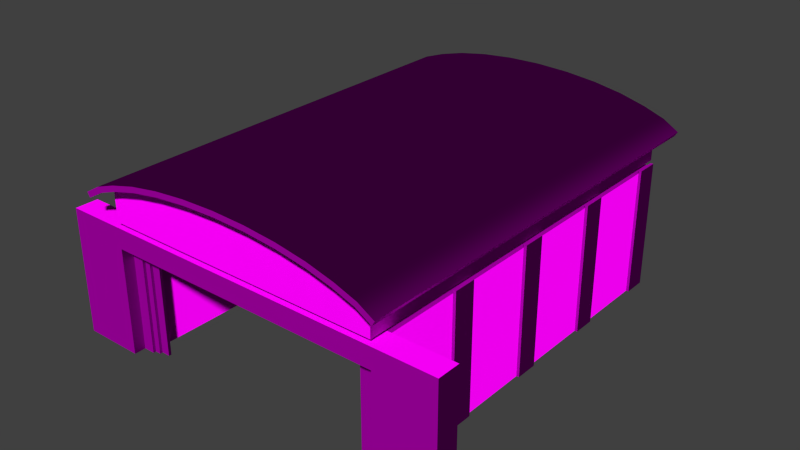 # Source: decoration_buildings_hangar_1.blend  (saved by Blender 2.70.0; exported with 4.5.12 LTS)
import bpy
from mathutils import Matrix  # noqa: F401  (used for matrix-valued properties, if any)

bpy.ops.wm.read_factory_settings(use_empty=True)
scene = bpy.context.scene
scene.name = 'Scene'

# ---- collections
col_collection_1 = bpy.data.collections.new('Collection 1'); scene.collection.children.link(col_collection_1)

# ---- images (referenced by path relative to the original .blend; pixels are not part of the script)
import os
ASSET_DIR = os.environ.get("B2B_ASSET_DIR", "")  # directory of the original .blend (textures are referenced by path, not embedded)
HERE = os.path.dirname(os.path.abspath(__file__))  # packed textures are extracted next to this script under _unpacked/

def load_image(name, relpath, width, height, colorspace="sRGB"):
    """Load a texture the original file referenced (path relative to the .blend, or extracted next to this script)."""
    p = next((c for c in (os.path.join(HERE, relpath), os.path.join(ASSET_DIR, relpath)) if relpath and os.path.exists(c)), "")
    if p:
        img = bpy.data.images.load(p, check_existing=True)
        img.name = name
    else:  # same state as the original file: an image datablock whose file is absent (Cycles renders it pink)
        img = bpy.data.images.new(name, width, height)
        img.source = "FILE"
        img.filepath = "//" + (relpath or name)
    img.colorspace_settings.name = colorspace
    return img
img_decoration_buildings_stone_2_normal_jpg = load_image('decoration_buildings_stone_2_normal.jpg', 'Texturen/decoration_buildings_stone_2_normal.jpg', 1024, 1024, 'sRGB')
img_decoration_buildings_stone_2_diffuse_jpg = load_image('decoration_buildings_stone_2_diffuse.jpg', 'Texturen/decoration_buildings_stone_2_diffuse.jpg', 1024, 1024, 'sRGB')
img_decoration_buildings_metal_1_diffuse_jpg = load_image('decoration_buildings_metal_1_diffuse.jpg', 'Texturen/decoration_buildings_metal_1_diffuse.jpg', 1024, 1024, 'sRGB')
img_decoration_buildings_metal_1_normal_jpg = load_image('decoration_buildings_metal_1_normal.jpg', 'Texturen/decoration_buildings_metal_1_normal.jpg', 1024, 1024, 'sRGB')

# ---- materials (node trees are filled in below, after node groups)
mat_decoration_buildings_hangar_1_base_stone_2 = bpy.data.materials.new('decoration_buildings_hangar_1_base_stone_2')
mat_decoration_buildings_hangar_1_base_stone_2.alpha_threshold = 0.0
mat_decoration_buildings_hangar_1_base_stone_2.roughness = 0.5
mat_decoration_buildings_hangar_1_base_stone_2.line_color = (0.0, 0.0, 0.0, 1.0)
mat_decoration_buildings_hangar_1_roof_metal_1 = bpy.data.materials.new('decoration_buildings_hangar_1_roof_metal_1')
mat_decoration_buildings_hangar_1_roof_metal_1.alpha_threshold = 0.0
mat_decoration_buildings_hangar_1_roof_metal_1.roughness = 0.5
mat_decoration_buildings_hangar_1_roof_metal_1.line_color = (0.0, 0.0, 0.0, 1.0)

# ---- material node trees
mat_decoration_buildings_hangar_1_base_stone_2.use_nodes = True; mat_decoration_buildings_hangar_1_base_stone_2.node_tree.nodes.clear()
_N = mat_decoration_buildings_hangar_1_base_stone_2.node_tree.nodes; _L = mat_decoration_buildings_hangar_1_base_stone_2.node_tree.links
n0 = _N.new('ShaderNodeOutputMaterial'); n0.name = 'Material Output'; n0.location = (300, 300)
n1 = _N.new('ShaderNodeBsdfDiffuse'); n1.name = 'Diffuse BSDF'; n1.location = (10, 300)
n2 = _N.new('ShaderNodeTexCoord'); n2.name = 'Texture Coordinate'; n2.location = (-627, 325)
n3 = _N.new('ShaderNodeNormalMap'); n3.name = 'Normal Map'; n3.location = (-203, 169)
n4 = _N.new('ShaderNodeTexImage'); n4.name = 'Image Texture.001'; n4.location = (-419, 184)
n4.width = 140
n4.image = img_decoration_buildings_stone_2_normal_jpg
n5 = _N.new('ShaderNodeTexImage'); n5.name = 'Image Texture'; n5.location = (-412, 421)
n5.width = 140
n5.image = img_decoration_buildings_stone_2_diffuse_jpg
_L.new(n1.outputs[0], n0.inputs[0])
_L.new(n2.outputs[2], n5.inputs[0])
_L.new(n2.outputs[2], n4.inputs[0])
_L.new(n5.outputs[0], n1.inputs[0])
_L.new(n4.outputs[0], n3.inputs[1])
_L.new(n3.outputs[0], n1.inputs[2])
n0.is_active_output = True
mat_decoration_buildings_hangar_1_roof_metal_1.use_nodes = True; mat_decoration_buildings_hangar_1_roof_metal_1.node_tree.nodes.clear()
_N = mat_decoration_buildings_hangar_1_roof_metal_1.node_tree.nodes; _L = mat_decoration_buildings_hangar_1_roof_metal_1.node_tree.links
n0 = _N.new('ShaderNodeOutputMaterial'); n0.name = 'Material Output'; n0.location = (300, 300)
n1 = _N.new('ShaderNodeBsdfDiffuse'); n1.name = 'Diffuse BSDF'; n1.location = (10, 300)
n2 = _N.new('ShaderNodeTexImage'); n2.name = 'Image Texture'; n2.location = (-444, 328)
n2.width = 140
n2.image = img_decoration_buildings_metal_1_diffuse_jpg
n3 = _N.new('ShaderNodeTexImage'); n3.name = 'Image Texture.001'; n3.location = (-462, 82)
n3.width = 140
n3.image = img_decoration_buildings_metal_1_normal_jpg
n4 = _N.new('ShaderNodeTexCoord'); n4.name = 'Texture Coordinate'; n4.location = (-717, 307)
n5 = _N.new('ShaderNodeNormalMap'); n5.name = 'Normal Map'; n5.location = (-221, 100)
_L.new(n1.outputs[0], n0.inputs[0])
_L.new(n4.outputs[2], n2.inputs[0])
_L.new(n4.outputs[2], n3.inputs[0])
_L.new(n2.outputs[0], n1.inputs[0])
_L.new(n3.outputs[0], n5.inputs[1])
_L.new(n5.outputs[0], n1.inputs[2])
n0.is_active_output = True

# ---- world
world_world = bpy.data.worlds.new('World'); scene.world = world_world
world_world.color = (0.05088, 0.05088, 0.05088)
world_world.use_sun_shadow = False
world_world.sun_shadow_jitter_overblur = 0.0
world_world.cycles.sampling_method = 'MANUAL'
world_world.cycles.sample_map_resolution = 256

# ---- meshes
me_cube_029 = bpy.data.meshes.new('Cube.029')
me_cube_029.from_pydata([(-4.0, -0.1, -4.4), (-4.0, -0.2, -4.4), (-4.3, -0.2, -0.7), (-4.0, -0.1, -0.7), (-4.0, -0.2, -0.7), (-4.5, -0.3, -4.4), (-4.3, -0.2, -4.4), (-4.3, -0.3, -4.4), (-4.3, -0.3, -0.7), (-4.9, -0.4, -4.4), (-4.5, -0.4, -4.4), (-4.9, -0.4, -0.7), (-4.5, -0.3, -0.7), (-4.5, -0.4, -0.7), (4.3, -0.2, -4.4), (4.0, -0.1, -4.4), (4.0, -0.2, -4.4), (4.0, -0.1, -0.7), (4.0, -0.2, -0.7), (4.5, -0.3, -4.4), (4.3, -0.3, -4.4), (4.5, -0.3, -0.7), (4.3, -0.2, -0.7), (4.3, -0.3, -0.7), (4.9, -0.4, -4.4), (4.5, -0.4, -4.4), (4.9, -0.4, -0.7), (4.5, -0.4, -0.7)], [], [(3, 4, 1, 0), (13, 11, 9, 10), (17, 15, 16, 18), (23, 20, 19, 21), (27, 25, 24, 26), (4, 2, 6, 1), (2, 8, 7, 6), (8, 12, 5, 7), (12, 13, 10, 5), (18, 16, 14, 22), (22, 14, 20, 23), (21, 19, 25, 27)])
_uv = me_cube_029.uv_layers.new(name='UVMap')
_uv.uv.foreach_set('vector', [0.9985, 0.9998, 0.9715, 0.9998, 0.9715, 0.0001139, 0.9985, 0.0001144, 0.7823, 0.9998, 0.6743, 0.9998, 0.6743, 0.0001147, 0.7823, 0.0001139, 0.3495, 0.9998, 0.3498, 0.0001139, 0.3768, 0.0001232, 0.3765, 0.9998, 0.4846, 0.9998, 0.4849, 0.00016, 0.539, 0.0001783, 0.5386, 0.9998, 0.5656, 0.9998, 0.566, 0.0001876, 0.674, 0.0002242, 0.6737, 0.9999, 0.9715, 0.9998, 0.8904, 0.9998, 0.8904, 0.0001139, 0.9715, 0.0001139, 0.8904, 0.9998, 0.8634, 0.9998, 0.8634, 0.0001139, 0.8904, 0.0001139, 0.8634, 0.9998, 0.8094, 0.9998, 0.8094, 0.0001139, 0.8634, 0.0001139, 0.8094, 0.9998, 0.7823, 0.9998, 0.7823, 0.0001139, 0.8094, 0.0001139, 0.3765, 0.9998, 0.3768, 0.0001232, 0.4579, 0.000151, 0.4576, 0.9998, 0.4576, 0.9998, 0.4579, 0.000151, 0.4849, 0.00016, 0.4846, 0.9998, 0.5386, 0.9998, 0.539, 0.0001783, 0.566, 0.0001876, 0.5656, 0.9998])
me_cube_029.materials.append(mat_decoration_buildings_hangar_1_base_stone_2)
me_cube_029.use_remesh_preserve_volume = False
me_cube_029.use_remesh_preserve_attributes = False
me_cube_029.use_mirror_vertex_groups = False
me_cube_029.update()
me_cube_027 = bpy.data.meshes.new('Cube.027')
me_cube_027.from_pydata([(-4.6, -5.0, -2.0), (-4.6, 7.9, -2.0), (4.6, 7.9, -2.0), (4.6, -5.0, -2.0), (-4.6, -5.0, 2.4), (-4.6, 7.9, 2.4), (4.6, 7.9, 2.4), (4.6, -5.0, 2.4), (-4.9, -5.0, -2.0), (-4.9, 8.2, -2.0), (4.9, 8.2, -2.0), (4.9, -5.0, -2.0), (-4.9, -5.0, 2.4), (-4.9, 8.2, 2.4), (4.9, 8.2, 2.4), (4.9, -5.0, 2.4)], [], [(4, 0, 1, 5), (5, 1, 2, 6), (6, 2, 3, 7), (3, 11, 15, 7), (12, 13, 9, 8), (13, 14, 10, 9), (14, 15, 11, 10), (4, 12, 8, 0), (12, 4, 5, 13), (13, 5, 6, 14), (14, 6, 7, 15)])
_uv = me_cube_027.uv_layers.new(name='UVMap')
_uv.uv.foreach_set('vector', [0.9752, 0.3348, 0.9752, 0.7051, 0.01981, 0.7051, 0.01981, 0.3348, 0.1449, 0.9943, 0.1449, 0.6178, 0.8376, 0.6178, 0.8376, 0.9943, 0.9752, 0.3348, 0.9752, 0.7051, 0.01981, 0.7051, 0.01981, 0.3348, 0.997, 0.3797, 0.9713, 0.3797, 0.9713, 0.002535, 0.997, 0.002535, 0.001326, 0.002172, 0.9977, 0.002171, 0.9977, 0.3796, 0.001326, 0.3797, 0.9136, 0.9962, 0.06981, 0.9962, 0.06981, 0.6174, 0.9136, 0.6174, 0.001326, 0.002172, 0.9977, 0.002171, 0.9977, 0.3796, 0.001326, 0.3797, 0.0008822, 0.004456, 0.02648, 0.004456, 0.02648, 0.3799, 0.0008822, 0.3799, 0.2629, 1.45, 0.2629, 1.438, 0.7515, 1.438, 0.7629, 1.45, 0.7629, 1.45, 0.7515, 1.438, 0.7515, 1.09, 0.7629, 1.079, 0.7629, 1.079, 0.7515, 1.09, 0.2629, 1.09, 0.2629, 1.079])
me_cube_027.materials.append(mat_decoration_buildings_hangar_1_base_stone_2)
me_cube_027.use_remesh_preserve_volume = False
me_cube_027.use_remesh_preserve_attributes = False
me_cube_027.use_mirror_vertex_groups = False
me_cube_027.update()
me_cube_023 = bpy.data.meshes.new('Cube.023')
me_cube_023.from_pydata([(-5.0, -3.3, 0.0), (-5.0, -2.5, 0.0), (-4.9, -2.5, 0.0), (-4.9, -3.3, 0.0), (-5.0, -3.3, 4.5), (-5.0, -2.5, 4.5), (-4.9, -2.5, 4.5), (-4.9, -3.3, 4.5), (-5.0, -6.6, 0.0), (-5.0, -5.8, 0.0), (-4.9, -5.8, 0.0), (-4.9, -6.6, 0.0), (-5.0, -6.6, 4.5), (-5.0, -5.8, 4.5), (-4.9, -5.8, 4.5), (-4.9, -6.6, 4.5), (-5.0, -9.9, 0.0), (-5.0, -9.1, 0.0), (-4.9, -9.1, 0.0), (-4.9, -9.9, 0.0), (-5.0, -9.9, 4.5), (-5.0, -9.1, 4.5), (-4.9, -9.1, 4.5), (-4.9, -9.9, 4.5), (-5.0, -13.2, 0.0), (-5.0, -12.4, 0.0), (-4.9, -12.4, 0.0), (-4.9, -13.2, 0.0), (-5.0, -13.2, 4.5), (-5.0, -12.4, 4.5), (-4.9, -12.4, 4.5), (-4.9, -13.2, 4.5), (5.0, -3.3, 0.0), (5.0, -2.5, 0.0), (4.9, -2.5, 0.0), (4.9, -3.3, 0.0), (5.0, -3.3, 4.5), (5.0, -2.5, 4.5), (4.9, -2.5, 4.5), (4.9, -3.3, 4.5), (5.0, -6.6, 0.0), (5.0, -5.8, 0.0), (4.9, -5.8, 0.0), (4.9, -6.6, 0.0), (5.0, -6.6, 4.5), (5.0, -5.8, 4.5), (4.9, -5.8, 4.5), (4.9, -6.6, 4.5), (5.0, -9.9, 0.0), (5.0, -9.1, 0.0), (4.9, -9.1, 0.0), (4.9, -9.9, 0.0), (5.0, -9.9, 4.5), (5.0, -9.1, 4.5), (4.9, -9.1, 4.5), (4.9, -9.9, 4.5), (5.0, -13.2, 0.0), (5.0, -12.4, 0.0), (4.9, -12.4, 0.0), (4.9, -13.2, 0.0), (5.0, -13.2, 4.5), (5.0, -12.4, 4.5), (4.9, -12.4, 4.5), (4.9, -13.2, 4.5)], [], [(4, 5, 1, 0), (5, 6, 2, 1), (7, 4, 0, 3), (7, 6, 5, 4), (12, 13, 9, 8), (13, 14, 10, 9), (15, 12, 8, 11), (15, 14, 13, 12), (20, 21, 17, 16), (21, 22, 18, 17), (23, 20, 16, 19), (23, 22, 21, 20), (28, 29, 25, 24), (29, 30, 26, 25), (31, 28, 24, 27), (31, 30, 29, 28), (36, 32, 33, 37), (37, 33, 34, 38), (39, 35, 32, 36), (39, 36, 37, 38), (44, 40, 41, 45), (45, 41, 42, 46), (47, 43, 40, 44), (47, 44, 45, 46), (52, 48, 49, 53), (53, 49, 50, 54), (55, 51, 48, 52), (55, 52, 53, 54), (60, 56, 57, 61), (61, 57, 58, 62), (63, 59, 56, 60), (63, 60, 61, 62)])
_uv = me_cube_023.uv_layers.new(name='UVMap')
_uv.uv.foreach_set('vector', [0.6705, 0.9777, 0.4927, 0.9777, 0.4927, 4.741e-05, 0.6705, 4.714e-05, 0.4927, 0.9777, 0.4705, 0.9777, 0.4705, 4.746e-05, 0.4927, 4.741e-05, 0.6927, 0.9777, 0.6705, 0.9777, 0.6705, 4.714e-05, 0.6927, 4.714e-05, 0.6705, 1.0, 0.4927, 1.0, 0.4927, 0.9777, 0.6705, 0.9777, 0.6705, 0.9777, 0.4927, 0.9777, 0.4927, 4.741e-05, 0.6705, 4.714e-05, 0.4927, 0.9777, 0.4705, 0.9777, 0.4705, 4.746e-05, 0.4927, 4.741e-05, 0.6927, 0.9777, 0.6705, 0.9777, 0.6705, 4.714e-05, 0.6927, 4.714e-05, 0.6705, 1.0, 0.4927, 1.0, 0.4927, 0.9777, 0.6705, 0.9777, 0.6705, 0.9777, 0.4927, 0.9777, 0.4927, 4.741e-05, 0.6705, 4.714e-05, 0.4927, 0.9777, 0.4705, 0.9777, 0.4705, 4.746e-05, 0.4927, 4.741e-05, 0.6927, 0.9777, 0.6705, 0.9777, 0.6705, 4.714e-05, 0.6927, 4.714e-05, 0.6705, 1.0, 0.4927, 1.0, 0.4927, 0.9777, 0.6705, 0.9777, 0.6705, 0.9777, 0.4927, 0.9777, 0.4927, 4.741e-05, 0.6705, 4.714e-05, 0.4927, 0.9777, 0.4705, 0.9777, 0.4705, 4.746e-05, 0.4927, 4.741e-05, 0.6927, 0.9777, 0.6705, 0.9777, 0.6705, 4.714e-05, 0.6927, 4.714e-05, 0.6705, 1.0, 0.4927, 1.0, 0.4927, 0.9777, 0.6705, 0.9777, 0.6705, 0.9777, 0.6705, 4.714e-05, 0.4927, 4.741e-05, 0.4927, 0.9777, 0.4927, 0.9777, 0.4927, 4.741e-05, 0.4705, 4.746e-05, 0.4705, 0.9777, 0.6927, 0.9777, 0.6927, 4.714e-05, 0.6705, 4.714e-05, 0.6705, 0.9777, 0.6705, 1.0, 0.6705, 0.9777, 0.4927, 0.9777, 0.4927, 1.0, 0.6705, 0.9777, 0.6705, 4.714e-05, 0.4927, 4.741e-05, 0.4927, 0.9777, 0.4927, 0.9777, 0.4927, 4.741e-05, 0.4705, 4.746e-05, 0.4705, 0.9777, 0.6927, 0.9777, 0.6927, 4.714e-05, 0.6705, 4.714e-05, 0.6705, 0.9777, 0.6705, 1.0, 0.6705, 0.9777, 0.4927, 0.9777, 0.4927, 1.0, 0.6705, 0.9777, 0.6705, 4.714e-05, 0.4927, 4.741e-05, 0.4927, 0.9777, 0.4927, 0.9777, 0.4927, 4.741e-05, 0.4705, 4.746e-05, 0.4705, 0.9777, 0.6927, 0.9777, 0.6927, 4.714e-05, 0.6705, 4.714e-05, 0.6705, 0.9777, 0.6705, 1.0, 0.6705, 0.9777, 0.4927, 0.9777, 0.4927, 1.0, 0.6705, 0.9777, 0.6705, 4.714e-05, 0.4927, 4.741e-05, 0.4927, 0.9777, 0.4927, 0.9777, 0.4927, 4.741e-05, 0.4705, 4.746e-05, 0.4705, 0.9777, 0.6927, 0.9777, 0.6927, 4.714e-05, 0.6705, 4.714e-05, 0.6705, 0.9777, 0.6705, 1.0, 0.6705, 0.9777, 0.4927, 0.9777, 0.4927, 1.0])
me_cube_023.materials.append(mat_decoration_buildings_hangar_1_roof_metal_1)
me_cube_023.use_remesh_preserve_volume = False
me_cube_023.use_remesh_preserve_attributes = False
me_cube_023.use_mirror_vertex_groups = False
me_cube_023.update()
me_cube_009 = bpy.data.meshes.new('Cube.009')
me_cube_009.from_pydata([(4.6, 13.2, 0.7), (4.6, -0.2, 0.7), (4.6, 13.2, 0.9), (4.6, -0.2, 0.9), (-4.6, -0.2, 0.9), (-4.6, 13.2, 0.9), (-4.6, 13.2, 0.7), (-4.6, -0.2, 0.7)], [], [(5, 2, 0, 6), (2, 3, 1, 0), (3, 4, 7, 1), (5, 6, 7, 4), (1, 7, 6, 0)])
_uv = me_cube_009.uv_layers.new(name='UVMap')
_uv.uv.foreach_set('vector', [0.4815, 1.003, 0.4815, 0.002675, 0.4922, 0.002675, 0.4922, 1.003, 0.9554, 1.575, -0.3783, 1.575, -0.3783, 1.552, 0.9553, 1.552, 0.4954, 0.001903, 0.4954, 1.004, 0.4847, 1.004, 0.4847, 0.001903, 0.9554, 1.575, 0.9553, 1.599, -0.3783, 1.599, -0.3783, 1.575, -0.001969, 1.0, -0.001969, 0.01011, 1.44, 0.01011, 1.44, 1.0])
me_cube_009.materials.append(mat_decoration_buildings_hangar_1_roof_metal_1)
me_cube_009.use_remesh_preserve_volume = False
me_cube_009.use_remesh_preserve_attributes = False
me_cube_009.use_mirror_vertex_groups = False
me_cube_009.update()
me_cube_008 = bpy.data.meshes.new('Cube.008')
me_cube_008.from_pydata([(4.9, -1.0, 0.449), (4.9, 13.0, 0.449), (3.4, 13.0, -0.8), (3.4, -1.0, -0.8), (4.9, -1.0, -0.8), (4.9, 13.0, -0.8), (3.4, 13.0, 0.949), (3.4, -1.0, 0.949), (-4.9, -1.0, 0.449), (-4.9, 13.0, 0.449), (-3.4, 13.0, -0.8), (-3.4, -1.0, -0.8), (-4.9, -1.0, -0.8), (-4.9, 13.0, -0.8), (-3.4, 13.0, 0.949), (-3.4, -1.0, 0.949), (0.0, 13.0, 1.2), (0.0, 13.0, -0.8), (0.0, -1.0, 1.2), (0.0, -1.0, -0.8)], [], [(16, 6, 2, 17), (3, 2, 5, 4), (2, 6, 1, 5), (19, 17, 2, 3), (6, 7, 0, 1), (7, 3, 4, 0), (7, 18, 19, 3), (1, 0, 4, 5), (7, 6, 16, 18), (16, 17, 10, 14), (11, 12, 13, 10), (10, 13, 9, 14), (19, 11, 10, 17), (14, 9, 8, 15), (15, 8, 12, 11), (15, 11, 19, 18), (9, 13, 12, 8), (15, 18, 16, 14)])
_uv = me_cube_008.uv_layers.new(name='UVMap')
_uv.uv.foreach_set('vector', [0.9819, -0.4534, 0.985, -0.6927, 1.111, -0.7125, 1.133, -0.4528, 0.002036, 0.7206, 0.9945, 0.7206, 0.9945, 0.8269, 0.002036, 0.8269, 1.111, -0.7125, 0.985, -0.6927, 0.9958, -0.8079, 1.09, -0.8256, 0.002036, 0.4795, 0.9945, 0.4795, 0.9945, 0.7206, 0.002036, 0.7206, 0.985, -0.6927, 0.0171, -0.6963, 0.006525, -0.8079, 0.9958, -0.8079, 0.0171, -0.6963, -0.1069, -0.7156, -0.08528, -0.8259, 0.006525, -0.8079, 0.0171, -0.6963, 0.02093, -0.457, -0.1298, -0.4575, -0.1069, -0.7156, 0.9958, -0.8079, 0.006525, -0.8079, 0.006525, -0.8961, 0.9958, -0.8961, 0.0171, -0.6963, 0.985, -0.6927, 0.9819, -0.4534, 0.02093, -0.457, 0.9819, -0.4534, 1.133, -0.4528, 1.109, -0.1933, 0.9832, -0.214, 0.002036, 0.2385, 0.002036, 0.1322, 0.9945, 0.1322, 0.9945, 0.2385, 1.109, -0.1933, 1.087, -0.08036, 0.9932, -0.09877, 0.9832, -0.214, 0.002036, 0.4795, 0.002036, 0.2385, 0.9945, 0.2385, 0.9945, 0.4795, 0.9832, -0.214, 0.9932, -0.09877, 0.003897, -0.1062, 0.01531, -0.2176, 0.01531, -0.2176, 0.003897, -0.1062, -0.08804, -0.08884, -0.1089, -0.1992, 0.01531, -0.2176, -0.1089, -0.1992, -0.1298, -0.4575, 0.02093, -0.457, 0.9932, -0.09877, 0.9925, -0.01051, 0.003236, -0.01792, 0.003897, -0.1062, 0.01531, -0.2176, 0.02093, -0.457, 0.9819, -0.4534, 0.9832, -0.214])
me_cube_008.materials.append(mat_decoration_buildings_hangar_1_base_stone_2)
me_cube_008.use_remesh_preserve_volume = False
me_cube_008.use_remesh_preserve_attributes = False
me_cube_008.use_mirror_vertex_groups = False
me_cube_008.update()
me_cylinder = bpy.data.meshes.new('Cylinder')
me_cylinder.from_pydata([(-2.282e-06, 1.218, -14.0), (-2.282e-06, 1.218, 1.0), (1.159, 1.182, -14.0), (1.159, 1.182, 1.0), (2.273, 1.076, -14.0), (2.273, 1.076, 1.0), (3.3, 0.9032, -14.0), (3.3, 0.9032, 1.0), (4.2, 0.6711, -14.0), (4.2, 0.6711, 1.0), (4.939, 0.4114, -14.0), (4.939, 0.4115, 1.0), (5.488, 0.08874, -14.0), (5.488, 0.08875, 1.0), (-5.488, 0.08874, -14.0), (-5.488, 0.08875, 1.0), (-4.939, 0.4114, -14.0), (-4.939, 0.4115, 1.0), (-4.2, 0.6711, -14.0), (-4.2, 0.6711, 1.0), (-3.3, 0.9032, -14.0), (-3.3, 0.9032, 1.0), (-2.273, 1.076, -14.0), (-2.273, 1.076, 1.0), (-1.159, 1.182, -14.0), (-1.159, 1.182, 1.0), (-2.282e-06, 1.03, -14.0), (-2.282e-06, 1.03, 1.0), (1.147, 0.9943, -14.0), (1.147, 0.9943, 1.0), (2.248, 0.8893, -14.0), (2.248, 0.8893, 1.0), (3.261, 0.7193, -14.0), (3.261, 0.7193, 1.0), (4.145, 0.4912, -14.0), (4.145, 0.4912, 1.0), (4.859, 0.2409, -14.0), (4.859, 0.2409, 1.0), (5.392, -0.07332, -14.0), (5.392, -0.07331, 1.0), (-5.392, -0.07332, -14.0), (-5.392, -0.07331, 1.0), (-4.859, 0.2409, -14.0), (-4.859, 0.2409, 1.0), (-4.145, 0.4912, -14.0), (-4.145, 0.4912, 1.0), (-3.261, 0.7193, -14.0), (-3.261, 0.7193, 1.0), (-2.248, 0.8893, -14.0), (-2.248, 0.8893, 1.0), (-1.147, 0.9943, -14.0), (-1.147, 0.9943, 1.0), (-2.282e-06, 1.218, -14.0), (1.159, 1.182, -14.0), (1.159, 1.182, 1.0), (-2.282e-06, 1.218, 1.0), (2.273, 1.076, -14.0), (2.273, 1.076, 1.0), (3.3, 0.9032, -14.0), (3.3, 0.9032, 1.0), (4.2, 0.6711, -14.0), (4.2, 0.6711, 1.0), (4.939, 0.4114, -14.0), (4.939, 0.4115, 1.0), (5.488, 0.08874, -14.0), (5.488, 0.08874, -14.0), (5.488, 0.08875, 1.0), (5.488, 0.08875, 1.0), (-5.488, 0.08875, 1.0), (-5.488, 0.08875, 1.0), (-5.488, 0.08874, -14.0), (-5.488, 0.08874, -14.0), (-4.939, 0.4114, -14.0), (-4.939, 0.4115, 1.0), (-4.2, 0.6711, -14.0), (-4.2, 0.6711, 1.0), (-3.3, 0.9032, -14.0), (-3.3, 0.9032, 1.0), (-2.273, 1.076, -14.0), (-2.273, 1.076, 1.0), (-1.159, 1.182, -14.0), (-1.159, 1.182, 1.0), (-2.282e-06, 1.03, -14.0), (1.147, 0.9943, -14.0), (1.147, 0.9943, 1.0), (-2.282e-06, 1.03, 1.0), (2.248, 0.8893, -14.0), (2.248, 0.8893, 1.0), (3.261, 0.7193, -14.0), (3.261, 0.7193, 1.0), (4.145, 0.4912, -14.0), (4.145, 0.4912, 1.0), (4.859, 0.2409, -14.0), (4.859, 0.2409, 1.0), (5.392, -0.07332, -14.0), (5.392, -0.07332, -14.0), (5.392, -0.07331, 1.0), (5.392, -0.07331, 1.0), (-5.392, -0.07331, 1.0), (-5.392, -0.07331, 1.0), (-5.392, -0.07332, -14.0), (-5.392, -0.07332, -14.0), (-4.859, 0.2409, -14.0), (-4.859, 0.2409, 1.0), (-4.145, 0.4912, -14.0), (-4.145, 0.4912, 1.0), (-3.261, 0.7193, -14.0), (-3.261, 0.7193, 1.0), (-2.248, 0.8893, -14.0), (-2.248, 0.8893, 1.0), (-1.147, 0.9943, -14.0), (-1.147, 0.9943, 1.0)], [], [(0, 1, 3, 2), (2, 3, 5, 4), (4, 5, 7, 6), (6, 7, 9, 8), (8, 9, 11, 10), (10, 11, 13, 12), (14, 15, 17, 16), (16, 17, 19, 18), (18, 19, 21, 20), (20, 21, 23, 22), (24, 25, 1, 0), (22, 23, 25, 24), (28, 29, 27, 26), (30, 31, 29, 28), (32, 33, 31, 30), (34, 35, 33, 32), (36, 37, 35, 34), (38, 39, 37, 36), (42, 43, 41, 40), (44, 45, 43, 42), (46, 47, 45, 44), (48, 49, 47, 46), (26, 27, 51, 50), (50, 51, 49, 48), (52, 53, 83, 82), (54, 55, 85, 84), (53, 56, 86, 83), (57, 54, 84, 87), (56, 58, 88, 86), (59, 57, 87, 89), (58, 60, 90, 88), (61, 59, 89, 91), (60, 62, 92, 90), (63, 61, 91, 93), (62, 64, 94, 92), (66, 63, 93, 96), (65, 67, 97, 95), (68, 70, 100, 98), (71, 72, 102, 101), (73, 69, 99, 103), (72, 74, 104, 102), (75, 73, 103, 105), (74, 76, 106, 104), (77, 75, 105, 107), (76, 78, 108, 106), (79, 77, 107, 109), (78, 80, 110, 108), (81, 79, 109, 111), (80, 52, 82, 110), (55, 81, 111, 85)])
me_cylinder.polygons.foreach_set('use_smooth', [True] * 50)
_uv = me_cylinder.uv_layers.new(name='UVMap')
_uv.uv.foreach_set('vector', [0.6444, -0.005218, 0.6444, 1.69, 0.5134, 1.69, 0.5134, -0.005218, 0.5134, -0.005218, 0.5134, 1.69, 0.387, 1.69, 0.387, -0.005219, 0.387, -0.005219, 0.387, 1.69, 0.2693, 1.69, 0.2693, -0.005219, 0.2693, -0.005219, 0.2693, 1.69, 0.1643, 1.69, 0.1643, -0.005219, 0.1643, -0.005219, 0.1643, 1.69, 0.0758, 1.69, 0.07579, -0.005219, 0.07579, -0.005219, 0.0758, 1.69, 0.003851, 1.69, 0.003847, -0.00522, 1.285, -0.005217, 1.285, 1.69, 1.213, 1.69, 1.213, -0.005217, 1.213, -0.005217, 1.213, 1.69, 1.125, 1.69, 1.125, -0.005218, 1.125, -0.005218, 1.125, 1.69, 1.02, 1.69, 1.02, -0.005218, 1.02, -0.005218, 1.02, 1.69, 0.9019, 1.69, 0.9019, -0.005218, 0.7754, -0.005218, 0.7754, 1.69, 0.6444, 1.69, 0.6444, -0.005218, 0.9019, -0.005218, 0.9019, 1.69, 0.7754, 1.69, 0.7754, -0.005218, 2.045, -0.005215, 2.045, 1.69, 1.915, 1.69, 1.915, -0.005216, 2.17, -0.005214, 2.17, 1.69, 2.045, 1.69, 2.045, -0.005215, 2.286, -0.005213, 2.286, 1.69, 2.17, 1.69, 2.17, -0.005214, 2.389, -0.005212, 2.389, 1.69, 2.286, 1.69, 2.286, -0.005213, 2.475, -0.005211, 2.475, 1.69, 2.389, 1.69, 2.389, -0.005212, 2.544, -0.005211, 2.544, 1.69, 2.475, 1.69, 2.475, -0.005211, 1.356, -0.005219, 1.356, 1.69, 1.286, 1.69, 1.286, -0.00522, 1.441, -0.005219, 1.441, 1.69, 1.356, 1.69, 1.356, -0.005219, 1.544, -0.005218, 1.544, 1.69, 1.441, 1.69, 1.441, -0.005219, 1.66, -0.005217, 1.66, 1.69, 1.544, 1.69, 1.544, -0.005218, 1.915, -0.005216, 1.915, 1.69, 1.785, 1.69, 1.785, -0.005216, 1.785, -0.005216, 1.785, 1.69, 1.66, 1.69, 1.66, -0.005217, 1.275, 0.6636, 1.543, 0.6719, 1.541, 0.7154, 1.275, 0.7071, 1.543, 1.255, 1.275, 1.264, 1.275, 1.22, 1.54, 1.212, 1.543, 0.6719, 1.802, 0.6966, 1.796, 0.7397, 1.541, 0.7154, 1.801, 1.231, 1.543, 1.255, 1.54, 1.212, 1.796, 1.188, 1.802, 0.6966, 2.039, 0.7366, 2.03, 0.7791, 1.796, 0.7397, 2.039, 1.191, 1.801, 1.231, 1.796, 1.188, 2.03, 1.148, 2.039, 0.7366, 2.248, 0.7904, 2.235, 0.832, 2.03, 0.7791, 2.248, 1.137, 2.039, 1.191, 2.03, 1.148, 2.235, 1.095, 2.248, 0.7904, 2.419, 0.8505, 2.4, 0.89, 2.235, 0.832, 2.419, 1.077, 2.248, 1.137, 2.235, 1.095, 2.401, 1.037, 2.419, 0.8505, 2.546, 0.9253, 2.524, 0.9628, 2.4, 0.89, 2.546, 1.002, 2.419, 1.077, 2.401, 1.037, 2.524, 0.9646, -0.1303, 1.762, -0.1303, 0.06405, -0.1007, 0.06393, -0.1007, 1.761, -0.07004, 0.06393, -0.07004, 1.761, -0.09966, 1.762, -0.09967, 0.06405, 0.00315, 0.9253, 0.1304, 0.8505, 0.1488, 0.89, 0.02524, 0.9629, 0.1303, 1.077, 0.00315, 1.002, 0.02522, 0.9646, 0.1487, 1.037, 0.1304, 0.8505, 0.3016, 0.7903, 0.3143, 0.832, 0.1488, 0.89, 0.3015, 1.137, 0.1303, 1.077, 0.1487, 1.037, 0.3142, 1.095, 0.3016, 0.7903, 0.5103, 0.7365, 0.5194, 0.7791, 0.3143, 0.832, 0.5101, 1.191, 0.3015, 1.137, 0.3142, 1.095, 0.5192, 1.148, 0.5103, 0.7365, 0.7483, 0.6965, 0.754, 0.7397, 0.5194, 0.7791, 0.7481, 1.231, 0.5101, 1.191, 0.5192, 1.148, 0.7537, 1.188, 0.7483, 0.6965, 1.007, 0.6719, 1.009, 0.7154, 0.754, 0.7397, 1.006, 1.255, 0.7481, 1.231, 0.7537, 1.188, 1.009, 1.212, 1.007, 0.6719, 1.275, 0.6636, 1.275, 0.7071, 1.009, 0.7154, 1.275, 1.264, 1.006, 1.255, 1.009, 1.212, 1.275, 1.22])
me_cylinder.materials.append(mat_decoration_buildings_hangar_1_roof_metal_1)
me_cylinder.use_remesh_preserve_volume = False
me_cylinder.use_remesh_preserve_attributes = False
me_cylinder.use_mirror_vertex_groups = False
me_cylinder.update()
me_cube_007 = bpy.data.meshes.new('Cube.007')
me_cube_007.from_pydata([(4.9, 0.3, 0.0), (4.9, -0.5, 0.0), (4.9, 0.3, 3.7), (4.9, -0.5, 3.7), (4.9, 0.3, 4.4), (4.9, -0.5, 4.4), (7.0, 0.3, 0.0), (7.0, -0.5, 0.0), (7.0, 0.3, 3.7), (7.0, -0.5, 3.7), (7.0, 0.3, 4.4), (7.0, -0.5, 4.4), (-4.9, 0.3, 0.0), (-4.9, -0.5, 0.0), (-4.9, 0.3, 3.7), (-4.9, -0.5, 3.7), (-4.9, 0.3, 4.4), (-4.9, -0.5, 4.4), (-7.0, 0.3, 0.0), (-7.0, -0.5, 0.0), (-7.0, 0.3, 3.7), (-7.0, -0.5, 3.7), (-7.0, 0.3, 4.4), (-7.0, -0.5, 4.4)], [], [(5, 3, 9, 11), (0, 1, 3, 2), (2, 4, 10, 8), (8, 9, 7, 6), (9, 8, 10, 11), (4, 5, 11, 10), (3, 1, 7, 9), (0, 2, 8, 6), (17, 23, 21, 15), (12, 14, 15, 13), (14, 20, 22, 16), (20, 18, 19, 21), (21, 23, 22, 20), (16, 22, 23, 17), (15, 21, 19, 13), (12, 18, 20, 14), (2, 3, 15, 14), (5, 4, 16, 17), (15, 3, 5, 17), (2, 14, 16, 4)])
_uv = me_cube_007.uv_layers.new(name='UVMap')
_uv.uv.foreach_set('vector', [1.327, 0.5098, 1.327, 0.3916, 1.682, 0.3917, 1.682, 0.5098, 1.192, -0.233, 1.327, -0.233, 1.327, 0.3916, 1.192, 0.3916, -0.3261, 0.5199, -0.3261, 0.6381, -0.6806, 0.6381, -0.6806, 0.5199, 1.817, 0.3917, 1.682, 0.3917, 1.682, -0.233, 1.817, -0.233, 1.682, 0.3917, 1.817, 0.3917, 1.817, 0.5098, 1.682, 0.5098, 1.327, 0.6449, 1.327, 0.5098, 1.682, 0.5098, 1.682, 0.6449, 1.327, 0.3916, 1.327, -0.233, 1.682, -0.233, 1.682, 0.3917, -0.3261, -0.1047, -0.3261, 0.5199, -0.6806, 0.5199, -0.6806, -0.1047, -0.3272, 0.5098, -0.6817, 0.5098, -0.6817, 0.3916, -0.3272, 0.3916, -0.1922, -0.233, -0.1922, 0.3916, -0.3272, 0.3916, -0.3272, -0.233, 1.328, 0.5199, 1.683, 0.5199, 1.683, 0.6381, 1.328, 0.6381, -0.8167, 0.3916, -0.8167, -0.233, -0.6817, -0.233, -0.6817, 0.3916, -0.6817, 0.3916, -0.6817, 0.5098, -0.8167, 0.5098, -0.8167, 0.3916, -0.3272, 0.6448, -0.6817, 0.6448, -0.6817, 0.5098, -0.3272, 0.5098, -0.3272, 0.3916, -0.6817, 0.3916, -0.6817, -0.233, -0.3272, -0.233, 1.328, -0.1047, 1.683, -0.1047, 1.683, 0.5199, 1.328, 0.5199, 1.327, 0.2566, 1.327, 0.3916, -0.3272, 0.3916, -0.3272, 0.2566, 1.327, 0.5098, 1.327, 0.6449, -0.3272, 0.6448, -0.3272, 0.5098, -0.3272, 0.3916, 1.327, 0.3916, 1.327, 0.5098, -0.3272, 0.5098, -0.3261, 0.5199, 1.328, 0.5199, 1.328, 0.6381, -0.3261, 0.6381])
_ca = me_cube_007.color_attributes.new('Col', 'BYTE_COLOR', 'CORNER')
_ca.data.foreach_set('color', [1.0, 1.0, 1.0, 1.0, 1.0, 1.0, 1.0, 1.0, 1.0, 1.0, 1.0, 1.0, 1.0, 1.0, 1.0, 1.0, 1.0, 1.0, 1.0, 1.0, 1.0, 1.0, 1.0, 1.0, 1.0, 1.0, 1.0, 1.0, 1.0, 1.0, 1.0, 1.0, 1.0, 1.0, 1.0, 1.0, 1.0, 1.0, 1.0, 1.0, 1.0, 1.0, 1.0, 1.0, 1.0, 1.0, 1.0, 1.0, 1.0, 1.0, 1.0, 1.0, 1.0, 1.0, 1.0, 1.0, 1.0, 1.0, 1.0, 1.0, 1.0, 1.0, 1.0, 1.0, 1.0, 1.0, 1.0, 1.0, 1.0, 1.0, 1.0, 1.0, 1.0, 1.0, 1.0, 1.0, 1.0, 1.0, 1.0, 1.0, 1.0, 1.0, 1.0, 1.0, 1.0, 1.0, 1.0, 1.0, 1.0, 1.0, 1.0, 1.0, 1.0, 1.0, 1.0, 1.0, 1.0, 1.0, 1.0, 1.0, 1.0, 1.0, 1.0, 1.0, 1.0, 1.0, 1.0, 1.0, 1.0, 1.0, 1.0, 1.0, 1.0, 1.0, 1.0, 1.0, 1.0, 1.0, 1.0, 1.0, 1.0, 1.0, 1.0, 1.0, 1.0, 1.0, 1.0, 1.0, 1.0, 1.0, 1.0, 1.0, 1.0, 1.0, 1.0, 1.0, 1.0, 1.0, 1.0, 1.0, 1.0, 1.0, 1.0, 1.0, 1.0, 1.0, 1.0, 1.0, 1.0, 1.0, 1.0, 1.0, 1.0, 1.0, 1.0, 1.0, 1.0, 1.0, 1.0, 1.0, 1.0, 1.0, 1.0, 1.0, 1.0, 1.0, 1.0, 1.0, 1.0, 1.0, 1.0, 1.0, 1.0, 1.0, 1.0, 1.0, 1.0, 1.0, 1.0, 1.0, 1.0, 1.0, 1.0, 1.0, 1.0, 1.0, 1.0, 1.0, 1.0, 1.0, 1.0, 1.0, 1.0, 1.0, 1.0, 1.0, 1.0, 1.0, 1.0, 1.0, 1.0, 1.0, 1.0, 1.0, 1.0, 1.0, 1.0, 1.0, 1.0, 1.0, 1.0, 1.0, 1.0, 1.0, 1.0, 1.0, 1.0, 1.0, 1.0, 1.0, 1.0, 1.0, 1.0, 1.0, 1.0, 1.0, 1.0, 1.0, 1.0, 1.0, 1.0, 1.0, 1.0, 1.0, 1.0, 1.0, 1.0, 1.0, 1.0, 1.0, 1.0, 1.0, 1.0, 1.0, 1.0, 1.0, 1.0, 1.0, 1.0, 1.0, 1.0, 1.0, 1.0, 1.0, 1.0, 1.0, 1.0, 1.0, 1.0, 1.0, 1.0, 1.0, 1.0, 1.0, 1.0, 1.0, 1.0, 1.0, 1.0, 1.0, 1.0, 1.0, 1.0, 1.0, 1.0, 1.0, 1.0, 1.0, 1.0, 1.0, 1.0, 1.0, 1.0, 1.0, 1.0, 1.0, 1.0, 1.0, 1.0, 1.0, 1.0, 1.0, 1.0, 1.0, 1.0, 1.0, 1.0, 1.0, 1.0, 1.0, 1.0, 1.0, 1.0, 1.0, 1.0, 1.0, 1.0, 1.0, 1.0, 1.0, 1.0, 1.0, 1.0, 1.0, 1.0, 1.0, 1.0, 1.0, 1.0, 1.0])
me_cube_007.materials.append(mat_decoration_buildings_hangar_1_roof_metal_1)
me_cube_007.use_remesh_preserve_volume = False
me_cube_007.use_remesh_preserve_attributes = False
me_cube_007.use_mirror_vertex_groups = False
me_cube_007.update()

# ---- objects
ob_cube_012 = bpy.data.objects.new('Cube.012', me_cube_029)
ob_cube_006 = bpy.data.objects.new('Cube.006', me_cube_027)
ob_cube_003 = bpy.data.objects.new('Cube.003', me_cube_023)
ob_cube_002 = bpy.data.objects.new('Cube.002', me_cube_009)
ob_cube_001 = bpy.data.objects.new('Cube.001', me_cube_008)
ob_cylinder = bpy.data.objects.new('Cylinder', me_cylinder)
ob_cube = bpy.data.objects.new('Cube', me_cube_007)

# ---- transforms, parenting, visibility, modifiers, constraints
ob_cube_012.location = (2.384e-07, 0.0, 4.4)
ob_cube_012.lineart.crease_threshold = 0.0
ob_cube_006.location = (0.0, 5.0, 2.0)
ob_cube_006.lineart.crease_threshold = 0.0
ob_cube_003.location = (0.0, 0.0, 0.0)
ob_cube_003.rotation_euler = (0.0, 0.0, 3.142)
ob_cube_003.lineart.crease_threshold = 0.0
ob_cube_002.location = (0.0, -0.3, 3.7)
ob_cube_002.lineart.crease_threshold = 0.0
ob_cube_001.location = (0.0, 0.2, 5.4)
ob_cube_001.lineart.crease_threshold = 0.0
ob_cylinder.location = (0.0, -0.3, 5.5)
ob_cylinder.rotation_euler = (1.571, 0.0, 0.0)
ob_cylinder.lineart.crease_threshold = 0.0
ob_cube.location = (0.0, -0.3, 0.0)
ob_cube.lineart.crease_threshold = 0.0

# ---- collection membership
col_collection_1.objects.link(ob_cube_012)
col_collection_1.objects.link(ob_cube_006)
col_collection_1.objects.link(ob_cube_003)
col_collection_1.objects.link(ob_cube_002)
col_collection_1.objects.link(ob_cube_001)
col_collection_1.objects.link(ob_cylinder)
col_collection_1.objects.link(ob_cube)

# ---- scene / render settings (as saved in the file)
scene.frame_start = 1; scene.frame_end = 50; scene.frame_set(1)
scene.render.engine = 'CYCLES'
scene.render.resolution_percentage = 50
scene.render.dither_intensity = 0.0
scene.cycles.use_denoising = False
scene.cycles.samples = 10
scene.cycles.sampling_pattern = 'TABULATED_SOBOL'
scene.cycles.light_sampling_threshold = 0.0
scene.cycles.use_adaptive_sampling = False
scene.cycles.use_light_tree = False
scene.cycles.blur_glossy = 0.0
scene.cycles.volume_bounces = 1
scene.cycles.pixel_filter_type = 'GAUSSIAN'
scene.cycles.sample_clamp_indirect = 0.0
scene.view_settings.view_transform = 'Standard'
bpy.context.view_layer.update()

# ---- added for rendering (the .blend has no active camera and no usable light): camera, sun
cam_auto = bpy.data.cameras.new('AutoCamera')
cam_auto.lens = 50.0
cam_auto.sensor_width = 36.0
cam_auto.clip_end = 1000.0
ob_auto_camera = bpy.data.objects.new('AutoCamera', cam_auto)
scene.collection.objects.link(ob_auto_camera)
ob_auto_camera.location = (19.9756, -17.7707, 19.3394)
ob_auto_camera.rotation_euler = (1.09748, -7.21219e-08, 0.694738)
scene.camera = ob_auto_camera
light_auto_sun = bpy.data.lights.new('AutoSun', 'SUN')
light_auto_sun.energy = 3.0
light_auto_sun.angle = 0.0523599
ob_auto_sun = bpy.data.objects.new('AutoSun', light_auto_sun)
scene.collection.objects.link(ob_auto_sun)
ob_auto_sun.rotation_euler = (0.872665, 0.174533, 0.523599)
bpy.context.view_layer.update()
